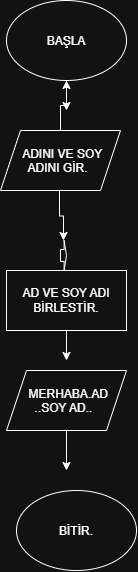

The diagram above was exported from draw.io. Its source (the exported page's mxGraphModel, read from the mxfile embedded in the PNG):
<mxGraphModel dx="1246" dy="625" grid="1" gridSize="10" guides="1" tooltips="1" connect="1" arrows="1" fold="1" page="1" pageScale="1" pageWidth="827" pageHeight="1169" math="0" shadow="0">
  <root>
    <mxCell id="0" />
    <mxCell id="1" parent="0" />
    <mxCell id="ca0Q-QmQ5Kh00Q2TplxR-7" edge="1" parent="1" source="ca0Q-QmQ5Kh00Q2TplxR-5" style="edgeStyle=orthogonalEdgeStyle;rounded=0;orthogonalLoop=1;jettySize=auto;html=1;defaultLabelBackgroundColor=gap;" target="ca0Q-QmQ5Kh00Q2TplxR-6" value="">
      <mxGeometry relative="1" as="geometry" />
    </mxCell>
    <mxCell id="ca0Q-QmQ5Kh00Q2TplxR-5" parent="1" style="ellipse;whiteSpace=wrap;html=1;shapeInside=1;" value="BAŞLA" vertex="1">
      <mxGeometry height="80" width="120" x="300" y="30" as="geometry" />
    </mxCell>
    <mxCell id="ca0Q-QmQ5Kh00Q2TplxR-6" parent="1" style="shape=singleArrow;whiteSpace=wrap;html=1;arrowWidth=0.4;arrowSize=0.4;" value="" vertex="1">
      <mxGeometry height="30" x="360" y="140" as="geometry" />
    </mxCell>
    <mxCell id="ca0Q-QmQ5Kh00Q2TplxR-14" edge="1" parent="1" source="ca0Q-QmQ5Kh00Q2TplxR-8" style="edgeStyle=orthogonalEdgeStyle;rounded=0;orthogonalLoop=1;jettySize=auto;html=1;defaultLabelBackgroundColor=gap;" target="ca0Q-QmQ5Kh00Q2TplxR-5" value="">
      <mxGeometry relative="1" as="geometry" />
    </mxCell>
    <mxCell id="ca0Q-QmQ5Kh00Q2TplxR-16" edge="1" parent="1" style="edgeStyle=orthogonalEdgeStyle;rounded=0;orthogonalLoop=1;jettySize=auto;html=1;defaultLabelBackgroundColor=gap;" target="ca0Q-QmQ5Kh00Q2TplxR-15" value="">
      <mxGeometry relative="1" as="geometry">
        <mxPoint x="353" y="220" as="sourcePoint" />
      </mxGeometry>
    </mxCell>
    <mxCell id="ca0Q-QmQ5Kh00Q2TplxR-8" parent="1" style="shape=parallelogram;perimeter=parallelogramPerimeter;whiteSpace=wrap;html=1;shapeInside=1;fixedSize=1;" value="ADINI VE SOY ADINI GİR." vertex="1">
      <mxGeometry height="60" width="120" x="294" y="160" as="geometry" />
    </mxCell>
    <mxCell id="ca0Q-QmQ5Kh00Q2TplxR-15" parent="1" style="shape=singleArrow;whiteSpace=wrap;html=1;arrowWidth=0.4;arrowSize=0.4;" value="" vertex="1">
      <mxGeometry height="30" width="6" x="354" y="270" as="geometry" />
    </mxCell>
    <mxCell id="ca0Q-QmQ5Kh00Q2TplxR-20" edge="1" parent="1" source="ca0Q-QmQ5Kh00Q2TplxR-18" style="edgeStyle=orthogonalEdgeStyle;rounded=0;orthogonalLoop=1;jettySize=auto;html=1;defaultLabelBackgroundColor=gap;" target="ca0Q-QmQ5Kh00Q2TplxR-19" value="">
      <mxGeometry relative="1" as="geometry" />
    </mxCell>
    <mxCell id="ca0Q-QmQ5Kh00Q2TplxR-18" parent="1" style="rounded=0;whiteSpace=wrap;html=1;" value="AD VE SOY ADI BİRLESTİR." vertex="1">
      <mxGeometry height="60" width="120" x="300" y="300" as="geometry" />
    </mxCell>
    <mxCell id="ca0Q-QmQ5Kh00Q2TplxR-19" parent="1" style="shape=singleArrow;whiteSpace=wrap;html=1;arrowWidth=0.4;arrowSize=0.4;rounded=0;" value="" vertex="1">
      <mxGeometry width="43" x="337" y="390" as="geometry" />
    </mxCell>
    <mxCell id="ca0Q-QmQ5Kh00Q2TplxR-27" edge="1" parent="1" source="ca0Q-QmQ5Kh00Q2TplxR-25" style="edgeStyle=orthogonalEdgeStyle;rounded=0;orthogonalLoop=1;jettySize=auto;html=1;defaultLabelBackgroundColor=gap;" target="ca0Q-QmQ5Kh00Q2TplxR-26" value="">
      <mxGeometry relative="1" as="geometry" />
    </mxCell>
    <mxCell id="ca0Q-QmQ5Kh00Q2TplxR-25" parent="1" style="shape=parallelogram;perimeter=parallelogramPerimeter;whiteSpace=wrap;html=1;shapeInside=1;fixedSize=1;" value="MERHABA.AD ..SOY AD.." vertex="1">
      <mxGeometry height="60" width="120" x="300" y="400" as="geometry" />
    </mxCell>
    <mxCell id="ca0Q-QmQ5Kh00Q2TplxR-26" parent="1" style="shape=singleArrow;whiteSpace=wrap;html=1;arrowWidth=0.4;arrowSize=0.4;" value="" vertex="1">
      <mxGeometry width="80" x="320" y="500" as="geometry" />
    </mxCell>
    <mxCell id="ca0Q-QmQ5Kh00Q2TplxR-28" parent="1" style="ellipse;whiteSpace=wrap;html=1;shapeInside=1;" value="BİTİR." vertex="1">
      <mxGeometry height="80" width="120" x="310" y="520" as="geometry" />
    </mxCell>
  </root>
</mxGraphModel>